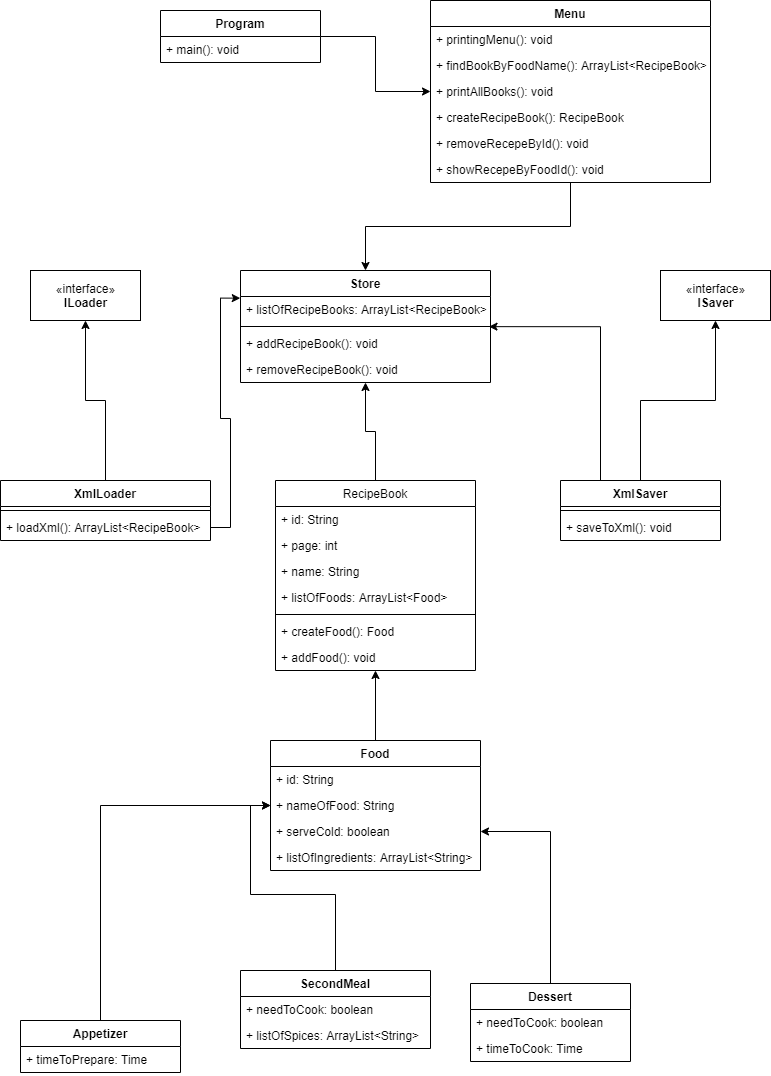

The diagram above was exported from draw.io. Its source (the exported page's mxGraphModel, read from the mxfile embedded in the PNG):
<mxGraphModel dx="782" dy="420" grid="1" gridSize="10" guides="1" tooltips="1" connect="1" arrows="1" fold="1" page="1" pageScale="1" pageWidth="827" pageHeight="1169" math="0" shadow="0">
  <root>
    <mxCell id="WIyWlLk6GJQsqaUBKTNV-0" />
    <mxCell id="WIyWlLk6GJQsqaUBKTNV-1" parent="WIyWlLk6GJQsqaUBKTNV-0" />
    <mxCell id="keM9daHz0ODfXPEHyVUv-67" style="edgeStyle=orthogonalEdgeStyle;rounded=0;orthogonalLoop=1;jettySize=auto;html=1;" parent="WIyWlLk6GJQsqaUBKTNV-1" source="keM9daHz0ODfXPEHyVUv-4" target="keM9daHz0ODfXPEHyVUv-63" edge="1">
      <mxGeometry relative="1" as="geometry" />
    </mxCell>
    <mxCell id="keM9daHz0ODfXPEHyVUv-4" value="RecipeBook" style="swimlane;fontStyle=0;childLayout=stackLayout;horizontal=1;startSize=26;fillColor=none;horizontalStack=0;resizeParent=1;resizeParentMax=0;resizeLast=0;collapsible=1;marginBottom=0;" parent="WIyWlLk6GJQsqaUBKTNV-1" vertex="1">
      <mxGeometry x="295" y="480" width="200" height="190" as="geometry" />
    </mxCell>
    <mxCell id="keM9daHz0ODfXPEHyVUv-8" value="+ id: String" style="text;strokeColor=none;fillColor=none;align=left;verticalAlign=top;spacingLeft=4;spacingRight=4;overflow=hidden;rotatable=0;points=[[0,0.5],[1,0.5]];portConstraint=eastwest;" parent="keM9daHz0ODfXPEHyVUv-4" vertex="1">
      <mxGeometry y="26" width="200" height="26" as="geometry" />
    </mxCell>
    <mxCell id="keM9daHz0ODfXPEHyVUv-5" value="+ page: int" style="text;strokeColor=none;fillColor=none;align=left;verticalAlign=top;spacingLeft=4;spacingRight=4;overflow=hidden;rotatable=0;points=[[0,0.5],[1,0.5]];portConstraint=eastwest;" parent="keM9daHz0ODfXPEHyVUv-4" vertex="1">
      <mxGeometry y="52" width="200" height="26" as="geometry" />
    </mxCell>
    <mxCell id="keM9daHz0ODfXPEHyVUv-6" value="+ name: String" style="text;strokeColor=none;fillColor=none;align=left;verticalAlign=top;spacingLeft=4;spacingRight=4;overflow=hidden;rotatable=0;points=[[0,0.5],[1,0.5]];portConstraint=eastwest;" parent="keM9daHz0ODfXPEHyVUv-4" vertex="1">
      <mxGeometry y="78" width="200" height="26" as="geometry" />
    </mxCell>
    <mxCell id="keM9daHz0ODfXPEHyVUv-7" value="+ listOfFoods: ArrayList&lt;Food&gt;" style="text;strokeColor=none;fillColor=none;align=left;verticalAlign=top;spacingLeft=4;spacingRight=4;overflow=hidden;rotatable=0;points=[[0,0.5],[1,0.5]];portConstraint=eastwest;" parent="keM9daHz0ODfXPEHyVUv-4" vertex="1">
      <mxGeometry y="104" width="200" height="26" as="geometry" />
    </mxCell>
    <mxCell id="N6Y3gEdYNfkZ01uzP9jn-16" value="" style="line;strokeWidth=1;fillColor=none;align=left;verticalAlign=middle;spacingTop=-1;spacingLeft=3;spacingRight=3;rotatable=0;labelPosition=right;points=[];portConstraint=eastwest;" parent="keM9daHz0ODfXPEHyVUv-4" vertex="1">
      <mxGeometry y="130" width="200" height="8" as="geometry" />
    </mxCell>
    <mxCell id="N6Y3gEdYNfkZ01uzP9jn-17" value="+ createFood(): Food" style="text;strokeColor=none;fillColor=none;align=left;verticalAlign=top;spacingLeft=4;spacingRight=4;overflow=hidden;rotatable=0;points=[[0,0.5],[1,0.5]];portConstraint=eastwest;" parent="keM9daHz0ODfXPEHyVUv-4" vertex="1">
      <mxGeometry y="138" width="200" height="26" as="geometry" />
    </mxCell>
    <mxCell id="N6Y3gEdYNfkZ01uzP9jn-18" value="+ addFood(): void" style="text;strokeColor=none;fillColor=none;align=left;verticalAlign=top;spacingLeft=4;spacingRight=4;overflow=hidden;rotatable=0;points=[[0,0.5],[1,0.5]];portConstraint=eastwest;" parent="keM9daHz0ODfXPEHyVUv-4" vertex="1">
      <mxGeometry y="164" width="200" height="26" as="geometry" />
    </mxCell>
    <mxCell id="keM9daHz0ODfXPEHyVUv-37" style="edgeStyle=orthogonalEdgeStyle;rounded=0;orthogonalLoop=1;jettySize=auto;html=1;entryX=0;entryY=0.5;entryDx=0;entryDy=0;" parent="WIyWlLk6GJQsqaUBKTNV-1" source="keM9daHz0ODfXPEHyVUv-9" target="keM9daHz0ODfXPEHyVUv-25" edge="1">
      <mxGeometry relative="1" as="geometry" />
    </mxCell>
    <mxCell id="keM9daHz0ODfXPEHyVUv-9" value="Appetizer" style="swimlane;fontStyle=1;align=center;verticalAlign=top;childLayout=stackLayout;horizontal=1;startSize=26;horizontalStack=0;resizeParent=1;resizeParentMax=0;resizeLast=0;collapsible=1;marginBottom=0;" parent="WIyWlLk6GJQsqaUBKTNV-1" vertex="1">
      <mxGeometry x="40" y="1020" width="160" height="52" as="geometry" />
    </mxCell>
    <mxCell id="keM9daHz0ODfXPEHyVUv-34" value="+ timeToPrepare: Time" style="text;strokeColor=none;fillColor=none;align=left;verticalAlign=top;spacingLeft=4;spacingRight=4;overflow=hidden;rotatable=0;points=[[0,0.5],[1,0.5]];portConstraint=eastwest;" parent="keM9daHz0ODfXPEHyVUv-9" vertex="1">
      <mxGeometry y="26" width="160" height="26" as="geometry" />
    </mxCell>
    <mxCell id="N6Y3gEdYNfkZ01uzP9jn-19" style="edgeStyle=orthogonalEdgeStyle;rounded=0;orthogonalLoop=1;jettySize=auto;html=1;" parent="WIyWlLk6GJQsqaUBKTNV-1" source="keM9daHz0ODfXPEHyVUv-13" target="keM9daHz0ODfXPEHyVUv-4" edge="1">
      <mxGeometry relative="1" as="geometry" />
    </mxCell>
    <mxCell id="keM9daHz0ODfXPEHyVUv-13" value="Food" style="swimlane;fontStyle=1;align=center;verticalAlign=top;childLayout=stackLayout;horizontal=1;startSize=26;horizontalStack=0;resizeParent=1;resizeParentMax=0;resizeLast=0;collapsible=1;marginBottom=0;" parent="WIyWlLk6GJQsqaUBKTNV-1" vertex="1">
      <mxGeometry x="290" y="740" width="210" height="130" as="geometry" />
    </mxCell>
    <mxCell id="keM9daHz0ODfXPEHyVUv-14" value="+ id: String" style="text;strokeColor=none;fillColor=none;align=left;verticalAlign=top;spacingLeft=4;spacingRight=4;overflow=hidden;rotatable=0;points=[[0,0.5],[1,0.5]];portConstraint=eastwest;" parent="keM9daHz0ODfXPEHyVUv-13" vertex="1">
      <mxGeometry y="26" width="210" height="26" as="geometry" />
    </mxCell>
    <mxCell id="keM9daHz0ODfXPEHyVUv-25" value="+ nameOfFood: String" style="text;strokeColor=none;fillColor=none;align=left;verticalAlign=top;spacingLeft=4;spacingRight=4;overflow=hidden;rotatable=0;points=[[0,0.5],[1,0.5]];portConstraint=eastwest;" parent="keM9daHz0ODfXPEHyVUv-13" vertex="1">
      <mxGeometry y="52" width="210" height="26" as="geometry" />
    </mxCell>
    <mxCell id="keM9daHz0ODfXPEHyVUv-36" value="+ serveCold: boolean" style="text;strokeColor=none;fillColor=none;align=left;verticalAlign=top;spacingLeft=4;spacingRight=4;overflow=hidden;rotatable=0;points=[[0,0.5],[1,0.5]];portConstraint=eastwest;" parent="keM9daHz0ODfXPEHyVUv-13" vertex="1">
      <mxGeometry y="78" width="210" height="26" as="geometry" />
    </mxCell>
    <mxCell id="keM9daHz0ODfXPEHyVUv-32" value="+ listOfIngredients: ArrayList&lt;String&gt;" style="text;strokeColor=none;fillColor=none;align=left;verticalAlign=top;spacingLeft=4;spacingRight=4;overflow=hidden;rotatable=0;points=[[0,0.5],[1,0.5]];portConstraint=eastwest;" parent="keM9daHz0ODfXPEHyVUv-13" vertex="1">
      <mxGeometry y="104" width="210" height="26" as="geometry" />
    </mxCell>
    <mxCell id="keM9daHz0ODfXPEHyVUv-38" style="edgeStyle=orthogonalEdgeStyle;rounded=0;orthogonalLoop=1;jettySize=auto;html=1;entryX=0;entryY=0.5;entryDx=0;entryDy=0;" parent="WIyWlLk6GJQsqaUBKTNV-1" source="keM9daHz0ODfXPEHyVUv-17" target="keM9daHz0ODfXPEHyVUv-25" edge="1">
      <mxGeometry relative="1" as="geometry" />
    </mxCell>
    <mxCell id="keM9daHz0ODfXPEHyVUv-17" value="SecondMeal" style="swimlane;fontStyle=1;align=center;verticalAlign=top;childLayout=stackLayout;horizontal=1;startSize=26;horizontalStack=0;resizeParent=1;resizeParentMax=0;resizeLast=0;collapsible=1;marginBottom=0;" parent="WIyWlLk6GJQsqaUBKTNV-1" vertex="1">
      <mxGeometry x="260" y="970" width="190" height="78" as="geometry" />
    </mxCell>
    <mxCell id="keM9daHz0ODfXPEHyVUv-18" value="+ needToCook: boolean" style="text;strokeColor=none;fillColor=none;align=left;verticalAlign=top;spacingLeft=4;spacingRight=4;overflow=hidden;rotatable=0;points=[[0,0.5],[1,0.5]];portConstraint=eastwest;" parent="keM9daHz0ODfXPEHyVUv-17" vertex="1">
      <mxGeometry y="26" width="190" height="26" as="geometry" />
    </mxCell>
    <mxCell id="keM9daHz0ODfXPEHyVUv-35" value="+ listOfSpices: ArrayList&lt;String&gt;" style="text;strokeColor=none;fillColor=none;align=left;verticalAlign=top;spacingLeft=4;spacingRight=4;overflow=hidden;rotatable=0;points=[[0,0.5],[1,0.5]];portConstraint=eastwest;" parent="keM9daHz0ODfXPEHyVUv-17" vertex="1">
      <mxGeometry y="52" width="190" height="26" as="geometry" />
    </mxCell>
    <mxCell id="keM9daHz0ODfXPEHyVUv-39" style="edgeStyle=orthogonalEdgeStyle;rounded=0;orthogonalLoop=1;jettySize=auto;html=1;entryX=1;entryY=0.5;entryDx=0;entryDy=0;" parent="WIyWlLk6GJQsqaUBKTNV-1" source="keM9daHz0ODfXPEHyVUv-21" target="keM9daHz0ODfXPEHyVUv-36" edge="1">
      <mxGeometry relative="1" as="geometry" />
    </mxCell>
    <mxCell id="keM9daHz0ODfXPEHyVUv-21" value="Dessert" style="swimlane;fontStyle=1;align=center;verticalAlign=top;childLayout=stackLayout;horizontal=1;startSize=26;horizontalStack=0;resizeParent=1;resizeParentMax=0;resizeLast=0;collapsible=1;marginBottom=0;" parent="WIyWlLk6GJQsqaUBKTNV-1" vertex="1">
      <mxGeometry x="490" y="983" width="160" height="78" as="geometry" />
    </mxCell>
    <mxCell id="keM9daHz0ODfXPEHyVUv-22" value="+ needToCook: boolean" style="text;strokeColor=none;fillColor=none;align=left;verticalAlign=top;spacingLeft=4;spacingRight=4;overflow=hidden;rotatable=0;points=[[0,0.5],[1,0.5]];portConstraint=eastwest;" parent="keM9daHz0ODfXPEHyVUv-21" vertex="1">
      <mxGeometry y="26" width="160" height="26" as="geometry" />
    </mxCell>
    <mxCell id="keM9daHz0ODfXPEHyVUv-33" value="+ timeToCook: Time" style="text;strokeColor=none;fillColor=none;align=left;verticalAlign=top;spacingLeft=4;spacingRight=4;overflow=hidden;rotatable=0;points=[[0,0.5],[1,0.5]];portConstraint=eastwest;" parent="keM9daHz0ODfXPEHyVUv-21" vertex="1">
      <mxGeometry y="52" width="160" height="26" as="geometry" />
    </mxCell>
    <mxCell id="keM9daHz0ODfXPEHyVUv-57" style="edgeStyle=orthogonalEdgeStyle;rounded=0;orthogonalLoop=1;jettySize=auto;html=1;" parent="WIyWlLk6GJQsqaUBKTNV-1" source="keM9daHz0ODfXPEHyVUv-53" target="N6Y3gEdYNfkZ01uzP9jn-13" edge="1">
      <mxGeometry relative="1" as="geometry">
        <mxPoint x="121.54999999999995" y="299.87" as="targetPoint" />
      </mxGeometry>
    </mxCell>
    <mxCell id="keM9daHz0ODfXPEHyVUv-53" value="XmlLoader" style="swimlane;fontStyle=1;align=center;verticalAlign=top;childLayout=stackLayout;horizontal=1;startSize=26;horizontalStack=0;resizeParent=1;resizeParentMax=0;resizeLast=0;collapsible=1;marginBottom=0;" parent="WIyWlLk6GJQsqaUBKTNV-1" vertex="1">
      <mxGeometry x="20" y="480" width="210" height="60" as="geometry" />
    </mxCell>
    <mxCell id="keM9daHz0ODfXPEHyVUv-55" value="" style="line;strokeWidth=1;fillColor=none;align=left;verticalAlign=middle;spacingTop=-1;spacingLeft=3;spacingRight=3;rotatable=0;labelPosition=right;points=[];portConstraint=eastwest;" parent="keM9daHz0ODfXPEHyVUv-53" vertex="1">
      <mxGeometry y="26" width="210" height="8" as="geometry" />
    </mxCell>
    <mxCell id="keM9daHz0ODfXPEHyVUv-56" value="+ loadXml(): ArrayList&lt;RecipeBook&gt;" style="text;strokeColor=none;fillColor=none;align=left;verticalAlign=top;spacingLeft=4;spacingRight=4;overflow=hidden;rotatable=0;points=[[0,0.5],[1,0.5]];portConstraint=eastwest;" parent="keM9daHz0ODfXPEHyVUv-53" vertex="1">
      <mxGeometry y="34" width="210" height="26" as="geometry" />
    </mxCell>
    <mxCell id="keM9daHz0ODfXPEHyVUv-62" style="edgeStyle=orthogonalEdgeStyle;rounded=0;orthogonalLoop=1;jettySize=auto;html=1;entryX=-0.001;entryY=0.063;entryDx=0;entryDy=0;entryPerimeter=0;" parent="WIyWlLk6GJQsqaUBKTNV-1" source="keM9daHz0ODfXPEHyVUv-56" target="keM9daHz0ODfXPEHyVUv-64" edge="1">
      <mxGeometry relative="1" as="geometry">
        <mxPoint x="250" y="340" as="targetPoint" />
      </mxGeometry>
    </mxCell>
    <mxCell id="keM9daHz0ODfXPEHyVUv-63" value="Store" style="swimlane;fontStyle=1;align=center;verticalAlign=top;childLayout=stackLayout;horizontal=1;startSize=26;horizontalStack=0;resizeParent=1;resizeParentMax=0;resizeLast=0;collapsible=1;marginBottom=0;" parent="WIyWlLk6GJQsqaUBKTNV-1" vertex="1">
      <mxGeometry x="260" y="270" width="250" height="112" as="geometry" />
    </mxCell>
    <mxCell id="keM9daHz0ODfXPEHyVUv-64" value="+ listOfRecipeBooks: ArrayList&lt;RecipeBook&gt;" style="text;strokeColor=none;fillColor=none;align=left;verticalAlign=top;spacingLeft=4;spacingRight=4;overflow=hidden;rotatable=0;points=[[0,0.5],[1,0.5]];portConstraint=eastwest;" parent="keM9daHz0ODfXPEHyVUv-63" vertex="1">
      <mxGeometry y="26" width="250" height="26" as="geometry" />
    </mxCell>
    <mxCell id="keM9daHz0ODfXPEHyVUv-65" value="" style="line;strokeWidth=1;fillColor=none;align=left;verticalAlign=middle;spacingTop=-1;spacingLeft=3;spacingRight=3;rotatable=0;labelPosition=right;points=[];portConstraint=eastwest;" parent="keM9daHz0ODfXPEHyVUv-63" vertex="1">
      <mxGeometry y="52" width="250" height="8" as="geometry" />
    </mxCell>
    <mxCell id="N6Y3gEdYNfkZ01uzP9jn-15" value="+ addRecipeBook(): void" style="text;strokeColor=none;fillColor=none;align=left;verticalAlign=top;spacingLeft=4;spacingRight=4;overflow=hidden;rotatable=0;points=[[0,0.5],[1,0.5]];portConstraint=eastwest;" parent="keM9daHz0ODfXPEHyVUv-63" vertex="1">
      <mxGeometry y="60" width="250" height="26" as="geometry" />
    </mxCell>
    <mxCell id="N6Y3gEdYNfkZ01uzP9jn-23" value="+ removeRecipeBook(): void" style="text;strokeColor=none;fillColor=none;align=left;verticalAlign=top;spacingLeft=4;spacingRight=4;overflow=hidden;rotatable=0;points=[[0,0.5],[1,0.5]];portConstraint=eastwest;" parent="keM9daHz0ODfXPEHyVUv-63" vertex="1">
      <mxGeometry y="86" width="250" height="26" as="geometry" />
    </mxCell>
    <mxCell id="N6Y3gEdYNfkZ01uzP9jn-35" style="edgeStyle=orthogonalEdgeStyle;rounded=0;orthogonalLoop=1;jettySize=auto;html=1;" parent="WIyWlLk6GJQsqaUBKTNV-1" source="keM9daHz0ODfXPEHyVUv-68" target="N6Y3gEdYNfkZ01uzP9jn-26" edge="1">
      <mxGeometry relative="1" as="geometry" />
    </mxCell>
    <mxCell id="keM9daHz0ODfXPEHyVUv-68" value="Program" style="swimlane;fontStyle=1;align=center;verticalAlign=top;childLayout=stackLayout;horizontal=1;startSize=26;horizontalStack=0;resizeParent=1;resizeParentMax=0;resizeLast=0;collapsible=1;marginBottom=0;" parent="WIyWlLk6GJQsqaUBKTNV-1" vertex="1">
      <mxGeometry x="180" y="10" width="160" height="52" as="geometry" />
    </mxCell>
    <mxCell id="keM9daHz0ODfXPEHyVUv-69" value="+ main(): void" style="text;strokeColor=none;fillColor=none;align=left;verticalAlign=top;spacingLeft=4;spacingRight=4;overflow=hidden;rotatable=0;points=[[0,0.5],[1,0.5]];portConstraint=eastwest;" parent="keM9daHz0ODfXPEHyVUv-68" vertex="1">
      <mxGeometry y="26" width="160" height="26" as="geometry" />
    </mxCell>
    <mxCell id="N6Y3gEdYNfkZ01uzP9jn-14" style="edgeStyle=orthogonalEdgeStyle;rounded=0;orthogonalLoop=1;jettySize=auto;html=1;" parent="WIyWlLk6GJQsqaUBKTNV-1" source="N6Y3gEdYNfkZ01uzP9jn-0" target="N6Y3gEdYNfkZ01uzP9jn-11" edge="1">
      <mxGeometry relative="1" as="geometry" />
    </mxCell>
    <mxCell id="N6Y3gEdYNfkZ01uzP9jn-25" style="edgeStyle=orthogonalEdgeStyle;rounded=0;orthogonalLoop=1;jettySize=auto;html=1;entryX=0.994;entryY=-0.148;entryDx=0;entryDy=0;entryPerimeter=0;" parent="WIyWlLk6GJQsqaUBKTNV-1" source="N6Y3gEdYNfkZ01uzP9jn-0" edge="1">
      <mxGeometry relative="1" as="geometry">
        <mxPoint x="508.5" y="326.15200000000004" as="targetPoint" />
        <Array as="points">
          <mxPoint x="620" y="326" />
        </Array>
      </mxGeometry>
    </mxCell>
    <mxCell id="N6Y3gEdYNfkZ01uzP9jn-0" value="XmlSaver" style="swimlane;fontStyle=1;align=center;verticalAlign=top;childLayout=stackLayout;horizontal=1;startSize=26;horizontalStack=0;resizeParent=1;resizeParentMax=0;resizeLast=0;collapsible=1;marginBottom=0;" parent="WIyWlLk6GJQsqaUBKTNV-1" vertex="1">
      <mxGeometry x="580" y="480" width="160" height="60" as="geometry" />
    </mxCell>
    <mxCell id="N6Y3gEdYNfkZ01uzP9jn-2" value="" style="line;strokeWidth=1;fillColor=none;align=left;verticalAlign=middle;spacingTop=-1;spacingLeft=3;spacingRight=3;rotatable=0;labelPosition=right;points=[];portConstraint=eastwest;" parent="N6Y3gEdYNfkZ01uzP9jn-0" vertex="1">
      <mxGeometry y="26" width="160" height="8" as="geometry" />
    </mxCell>
    <mxCell id="N6Y3gEdYNfkZ01uzP9jn-3" value="+ saveToXml(): void" style="text;strokeColor=none;fillColor=none;align=left;verticalAlign=top;spacingLeft=4;spacingRight=4;overflow=hidden;rotatable=0;points=[[0,0.5],[1,0.5]];portConstraint=eastwest;" parent="N6Y3gEdYNfkZ01uzP9jn-0" vertex="1">
      <mxGeometry y="34" width="160" height="26" as="geometry" />
    </mxCell>
    <mxCell id="N6Y3gEdYNfkZ01uzP9jn-11" value="«interface»&lt;br&gt;&lt;b&gt;ISaver&lt;/b&gt;" style="html=1;" parent="WIyWlLk6GJQsqaUBKTNV-1" vertex="1">
      <mxGeometry x="680" y="270" width="110" height="50" as="geometry" />
    </mxCell>
    <mxCell id="N6Y3gEdYNfkZ01uzP9jn-13" value="«interface»&lt;br&gt;&lt;b&gt;ILoader&lt;/b&gt;" style="html=1;" parent="WIyWlLk6GJQsqaUBKTNV-1" vertex="1">
      <mxGeometry x="50" y="270" width="110" height="50" as="geometry" />
    </mxCell>
    <mxCell id="N6Y3gEdYNfkZ01uzP9jn-36" style="edgeStyle=orthogonalEdgeStyle;rounded=0;orthogonalLoop=1;jettySize=auto;html=1;entryX=0.5;entryY=0;entryDx=0;entryDy=0;" parent="WIyWlLk6GJQsqaUBKTNV-1" source="N6Y3gEdYNfkZ01uzP9jn-26" target="keM9daHz0ODfXPEHyVUv-63" edge="1">
      <mxGeometry relative="1" as="geometry" />
    </mxCell>
    <mxCell id="N6Y3gEdYNfkZ01uzP9jn-26" value="Menu" style="swimlane;fontStyle=1;align=center;verticalAlign=top;childLayout=stackLayout;horizontal=1;startSize=26;horizontalStack=0;resizeParent=1;resizeParentMax=0;resizeLast=0;collapsible=1;marginBottom=0;" parent="WIyWlLk6GJQsqaUBKTNV-1" vertex="1">
      <mxGeometry x="450" width="280" height="182" as="geometry" />
    </mxCell>
    <mxCell id="N6Y3gEdYNfkZ01uzP9jn-29" value="+ printingMenu(): void " style="text;strokeColor=none;fillColor=none;align=left;verticalAlign=top;spacingLeft=4;spacingRight=4;overflow=hidden;rotatable=0;points=[[0,0.5],[1,0.5]];portConstraint=eastwest;" parent="N6Y3gEdYNfkZ01uzP9jn-26" vertex="1">
      <mxGeometry y="26" width="280" height="26" as="geometry" />
    </mxCell>
    <mxCell id="N6Y3gEdYNfkZ01uzP9jn-30" value="+ findBookByFoodName(): ArrayList&lt;RecipeBook&gt;" style="text;strokeColor=none;fillColor=none;align=left;verticalAlign=top;spacingLeft=4;spacingRight=4;overflow=hidden;rotatable=0;points=[[0,0.5],[1,0.5]];portConstraint=eastwest;" parent="N6Y3gEdYNfkZ01uzP9jn-26" vertex="1">
      <mxGeometry y="52" width="280" height="26" as="geometry" />
    </mxCell>
    <mxCell id="N6Y3gEdYNfkZ01uzP9jn-32" value="+ printAllBooks(): void" style="text;strokeColor=none;fillColor=none;align=left;verticalAlign=top;spacingLeft=4;spacingRight=4;overflow=hidden;rotatable=0;points=[[0,0.5],[1,0.5]];portConstraint=eastwest;" parent="N6Y3gEdYNfkZ01uzP9jn-26" vertex="1">
      <mxGeometry y="78" width="280" height="26" as="geometry" />
    </mxCell>
    <mxCell id="N6Y3gEdYNfkZ01uzP9jn-33" value="+ createRecipeBook(): RecipeBook" style="text;strokeColor=none;fillColor=none;align=left;verticalAlign=top;spacingLeft=4;spacingRight=4;overflow=hidden;rotatable=0;points=[[0,0.5],[1,0.5]];portConstraint=eastwest;" parent="N6Y3gEdYNfkZ01uzP9jn-26" vertex="1">
      <mxGeometry y="104" width="280" height="26" as="geometry" />
    </mxCell>
    <mxCell id="N6Y3gEdYNfkZ01uzP9jn-37" value="+ removeRecepeById(): void" style="text;strokeColor=none;fillColor=none;align=left;verticalAlign=top;spacingLeft=4;spacingRight=4;overflow=hidden;rotatable=0;points=[[0,0.5],[1,0.5]];portConstraint=eastwest;" parent="N6Y3gEdYNfkZ01uzP9jn-26" vertex="1">
      <mxGeometry y="130" width="280" height="26" as="geometry" />
    </mxCell>
    <mxCell id="N6Y3gEdYNfkZ01uzP9jn-38" value="+ showRecepeByFoodId(): void" style="text;strokeColor=none;fillColor=none;align=left;verticalAlign=top;spacingLeft=4;spacingRight=4;overflow=hidden;rotatable=0;points=[[0,0.5],[1,0.5]];portConstraint=eastwest;" parent="N6Y3gEdYNfkZ01uzP9jn-26" vertex="1">
      <mxGeometry y="156" width="280" height="26" as="geometry" />
    </mxCell>
  </root>
</mxGraphModel>